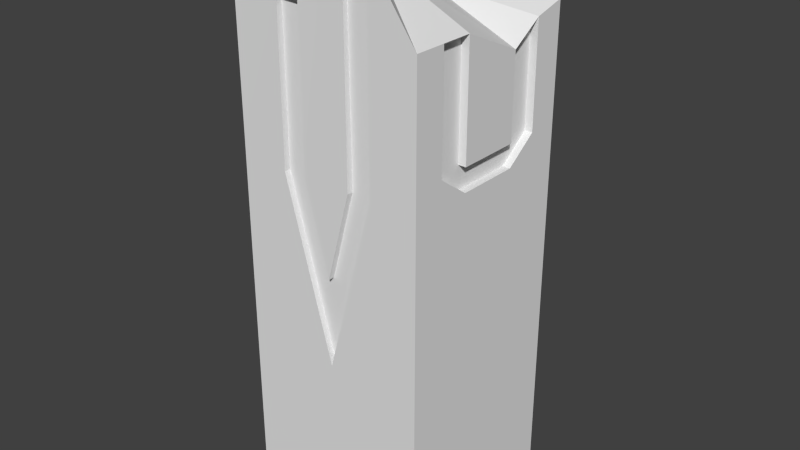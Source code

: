 # Source: pillar1blend.blend  (saved by Blender 2.70.0; exported with 4.5.12 LTS)
import bpy
from mathutils import Matrix  # noqa: F401  (used for matrix-valued properties, if any)

bpy.ops.wm.read_factory_settings(use_empty=True)
scene = bpy.context.scene
scene.name = 'Scene'

# ---- collections
col_collection_1 = bpy.data.collections.new('Collection 1'); scene.collection.children.link(col_collection_1)

# ---- world
world_world = bpy.data.worlds.new('World'); scene.world = world_world
world_world.color = (0.05088, 0.05088, 0.05088)
world_world.use_sun_shadow = False
world_world.sun_shadow_jitter_overblur = 0.0
world_world.cycles.sampling_method = 'MANUAL'
world_world.cycles.sample_map_resolution = 256

# ---- meshes
me_cube_001 = bpy.data.meshes.new('Cube.001')
me_cube_001.from_pydata([(-1.0, -1.0, -1.0), (-1.0, 1.0, -1.0), (1.0, 1.0, -1.0), (1.0, -1.0, -1.0), (-1.0, -1.004, 0.9029), (-1.0, 1.0, 0.867), (1.0, 1.0, 0.8316), (1.0, -1.0, 0.8316), (-1.0, -0.3333, 1.111), (-1.0, 0.3333, 1.0), (-1.0, 0.3333, -1.0), (-1.0, -0.3333, -1.0), (1.0, 0.3333, 0.7247), (1.0, -0.3333, 0.8316), (1.0, -0.3333, -1.0), (1.0, 0.3333, -1.0), (0.0, 1.0, 0.7676), (0.0, 1.0, -1.0), (0.0, -1.0, 1.0), (0.0, -1.0, -1.0), (0.0, -0.3333, -1.0), (0.0, 0.3333, -1.0), (0.0, -0.3333, 1.0), (0.0, 0.3333, 0.8807), (-1.0, -1.0, 0.3287), (-1.0, 1.0, 0.3287), (1.0, 1.0, 0.3287), (1.0, -1.0, 0.3287), (-1.0, -0.3333, 0.3287), (-1.0, 0.3333, 0.3287), (1.0, 0.3333, 0.3287), (1.0, -0.3333, 0.3287), (0.0, 1.0, 0.3287), (0.0, -1.0, 0.3287), (1.0, 0.6667, 0.8011), (1.0, 0.6667, 0.3287), (1.0, -0.6667, 0.8316), (1.0, -0.6667, 0.3287), (-1.0, 0.6667, 0.3287), (-1.0, 0.6667, 1.0), (-1.0, -0.6667, 0.3287), (-1.0, -0.6667, 1.111), (-1.0, -1.0, 0.4147), (-1.0, 1.0, 0.4147), (1.0, 1.0, 0.4147), (1.0, -1.0, 0.4147), (-1.0, -0.3333, 0.4147), (-1.0, 0.3333, 0.4147), (1.0, 0.3333, 0.4147), (1.0, -0.3333, 0.4147), (0.0, 1.0, 0.4147), (0.0, -1.0, 0.4147), (1.0, 0.6667, 0.4147), (1.0, -0.6667, 0.4147), (-1.0, 0.6667, 0.4147), (-1.0, -0.6667, 0.4147), (-0.5, 1.0, 0.3287), (-0.5, 1.0, 0.4147), (0.0, 1.0, -0.3357), (-0.5, 1.0, 0.7676), (0.5, 1.0, 0.3287), (0.5, 1.0, 0.4147), (0.5, 1.0, 0.867), (0.0, 1.0, -0.003498), (-0.25, 1.0, 0.4147), (-0.25, 1.0, 0.3287), (-0.25, 1.0, 0.7676), (0.25, 1.0, 0.3287), (0.25, 1.0, 0.4147), (0.25, 1.0, 0.7676), (-0.5, -1.0, 0.4147), (-0.5, -1.0, 0.9043), (0.0, -1.0, -0.3357), (0.4987, -1.0, 1.085), (0.5, -1.0, 0.4147), (-0.5, -1.0, 0.3287), (0.5, -1.0, 0.3287), (-0.25, -1.0, 0.4147), (0.2487, -1.0, 1.085), (0.25, -1.0, 0.3287), (0.0, -1.0, -0.003498), (-0.25, -1.0, 0.3287), (-0.25, -1.004, 0.9029), (0.25, -1.0, 0.4147), (0.9178, 0.3333, 0.6991), (0.9178, -0.3333, 0.8137), (0.9178, 0.3333, 0.3287), (0.9178, -0.3333, 0.3287), (0.9178, 0.6667, 0.7755), (0.9178, -0.6667, 0.8137), (0.9178, 0.3333, 0.4147), (0.9178, -0.3333, 0.4147), (0.9178, 0.6667, 0.4147), (0.9178, -0.6667, 0.4147), (-0.4999, -0.9359, 0.4147), (-0.4999, -0.9359, 0.9043), (7.838e-05, -0.9359, -0.3357), (0.4987, -0.9516, 1.026), (0.5001, -0.9359, 0.4147), (-0.4999, -0.9359, 0.3287), (0.5001, -0.9359, 0.3287), (-0.2499, -0.9359, 0.4147), (0.2487, -0.9516, 1.026), (0.2501, -0.9359, 0.3287), (7.838e-05, -0.9359, -0.003492), (-0.2499, -0.9359, 0.3287), (-0.2499, -0.9396, 0.9029), (0.2501, -0.9359, 0.4147), (-0.9207, -0.3333, 1.074), (-0.9207, 0.3333, 0.9629), (-0.9207, -0.3333, 0.3287), (-0.9207, 0.3333, 0.3287), (-0.9207, 0.6667, 0.9629), (-0.9207, -0.6667, 1.074), (-0.9207, -0.3333, 0.4147), (-0.9207, 0.3333, 0.4147), (-0.9207, 0.6667, 0.4147), (-0.9207, -0.6667, 0.4147), (-0.5, 0.9232, 0.3287), (-0.5, 0.9232, 0.4147), (0.0, 0.9232, -0.3357), (-0.5, 0.9232, 0.7676), (0.5, 0.9232, 0.3287), (0.5, 0.9232, 0.4147), (0.5, 0.9232, 0.8459), (0.0, 0.9232, -0.003498), (-0.25, 0.9232, 0.4147), (-0.25, 0.9232, 0.3287), (-0.25, 0.9232, 0.7676), (0.25, 0.9232, 0.3287), (0.25, 0.9232, 0.4147), (0.25, 0.9232, 0.7676)], [], [(29, 38, 25, 1, 10), (60, 26, 2, 17, 58), (31, 37, 27, 3, 14), (75, 24, 0, 19, 72), (21, 17, 2, 15), (5, 23, 59), (24, 40, 28, 11, 0), (28, 29, 10, 11), (26, 35, 30, 15, 2), (30, 31, 14, 15), (19, 20, 14, 3), (20, 21, 15, 14), (18, 22, 82), (22, 23, 8), (65, 32, 63), (27, 76, 72, 19, 3), (10, 1, 17, 21), (69, 16, 23), (0, 11, 20, 19), (11, 10, 21, 20), (7, 36, 13, 22), (13, 12, 22), (34, 6, 23), (9, 23, 39), (4, 22, 41), (22, 73, 7), (23, 9, 8), (12, 23, 22), (54, 43, 25, 38), (61, 44, 26, 60), (53, 45, 27, 37), (70, 42, 24, 75), (40, 55, 28), (39, 54, 116, 112), (52, 34, 88, 92), (36, 53, 93, 89), (64, 50, 32, 65), (45, 74, 76, 27), (44, 52, 35, 26), (53, 37, 31), (54, 38, 29), (42, 55, 40, 24), (39, 5, 43, 54), (62, 6, 44, 61), (36, 7, 45, 53), (71, 4, 42, 70), (55, 41, 113, 117), (8, 9, 47, 46), (48, 49, 91, 90), (12, 13, 49, 48), (66, 16, 50, 64), (7, 73, 74, 45), (6, 34, 52, 44), (53, 31, 87, 93), (46, 47, 115, 114), (4, 41, 55, 42), (28, 55, 117, 110), (54, 29, 111, 116), (30, 52, 92, 86), (35, 52, 30), (43, 57, 56, 25), (5, 59, 57, 43), (25, 56, 58, 17, 1), (32, 67, 63), (50, 68, 67, 32), (16, 69, 68, 50), (66, 64, 126, 128), (65, 63, 125, 127), (69, 62, 124, 131), (63, 67, 129, 125), (67, 68, 130, 129), (68, 69, 131, 130), (79, 33, 80), (33, 81, 80), (78, 18, 51, 83), (83, 51, 33, 79), (51, 77, 81, 33), (18, 82, 77, 51), (81, 77, 101, 105), (80, 81, 105, 104), (77, 82, 106, 101), (78, 83, 107, 102), (83, 79, 103, 107), (79, 80, 104, 103), (6, 62, 23), (23, 5, 39), (12, 34, 23), (18, 78, 22), (78, 73, 22), (22, 4, 71), (82, 22, 71), (22, 8, 41), (23, 16, 66), (59, 23, 66), (62, 69, 23), (92, 90, 86), (90, 91, 87, 86), (88, 84, 90, 92), (85, 89, 93, 91), (91, 93, 87), (13, 36, 89, 85), (34, 12, 84, 88), (31, 30, 86, 87), (49, 13, 85, 91), (12, 48, 90, 84), (101, 94, 99, 105), (105, 99, 96, 104), (106, 95, 94, 101), (97, 102, 107, 98), (98, 107, 103, 100), (100, 103, 104, 96), (82, 71, 95, 106), (73, 78, 102, 97), (71, 70, 94, 95), (70, 75, 99, 94), (76, 74, 98, 100), (74, 73, 97, 98), (75, 72, 96, 99), (72, 76, 100, 96), (114, 115, 111, 110), (113, 108, 114, 117), (109, 112, 116, 115), (117, 114, 110), (115, 116, 111), (41, 8, 108, 113), (9, 39, 112, 109), (29, 28, 110, 111), (47, 9, 109, 115), (8, 46, 114, 108), (119, 126, 127, 118), (121, 128, 126, 119), (118, 127, 125, 120), (129, 122, 120, 125), (130, 123, 122, 129), (131, 124, 123, 130), (64, 65, 127, 126), (59, 66, 128, 121), (62, 61, 123, 124), (61, 60, 122, 123), (60, 58, 120, 122), (58, 56, 118, 120), (57, 59, 121, 119), (56, 57, 119, 118)])
_uv = me_cube_001.uv_layers.new(name='UVMap')
_uv.uv.foreach_set('vector', [0.6579, 0.5708, 0.6038, 0.5698, 0.5495, 0.5688, 0.5925, 0.04125, 0.6878, 0.04467, 0.5286, 0.6398, 0.4408, 0.6387, 0.4647, 0.05733, 0.6201, 0.04498, 0.6195, 0.3223, 0.5162, 0.6601, 0.455, 0.6593, 0.3947, 0.6585, 0.407, 0.04414, 0.5165, 0.03713, 0.6461, 0.6146, 0.5653, 0.6134, 0.591, 0.04731, 0.7416, 0.04764, 0.7347, 0.3214, 0.0, 0.0, 1.0, 0.0, 1.0, 1.0, 0.0, 1.0, 0.004516, 0.5536, 0.1029, 0.6971, 0.01523, 0.6233, 0.8723, 0.5746, 0.819, 0.5736, 0.7655, 0.5727, 0.7825, 0.04807, 0.8765, 0.05144, 0.7655, 0.5727, 0.6579, 0.5708, 0.6878, 0.04467, 0.7825, 0.04807, 0.7706, 0.6634, 0.7055, 0.6625, 0.6414, 0.6617, 0.629, 0.02992, 0.7447, 0.02252, 0.6414, 0.6617, 0.5162, 0.6601, 0.5165, 0.03713, 0.629, 0.02992, 0.0, 0.0, 1.0, 0.0, 1.0, 1.0, 0.0, 1.0, 0.0, 0.0, 1.0, 0.0, 1.0, 1.0, 0.0, 1.0, 0.3, 0.7066, 0.1999, 0.7066, 0.2934, 0.6635, 0.1999, 0.7066, 0.1029, 0.6971, 0.2075, 0.5509, 0.6649, 0.6415, 0.6188, 0.6409, 0.6192, 0.4759, 0.8904, 0.6184, 0.8087, 0.6171, 0.7347, 0.3214, 0.7416, 0.04764, 0.8933, 0.04796, 0.0, 0.0, 1.0, 0.0, 1.0, 1.0, 0.0, 1.0, 0.01945, 0.721, 0.01808, 0.6892, 0.1029, 0.6971, 0.0, 0.0, 1.0, 0.0, 1.0, 1.0, 0.0, 1.0, 0.0, 0.0, 1.0, 0.0, 1.0, 1.0, 0.0, 1.0, 0.279, 0.8212, 0.2356, 0.8212, 0.1922, 0.8211, 0.1999, 0.7066, 0.1922, 0.8211, 0.1077, 0.8073, 0.1999, 0.7066, 0.06378, 0.8169, 0.01933, 0.821, 0.1029, 0.6971, 0.09761, 0.5522, 0.1029, 0.6971, 0.04508, 0.5524, 0.1381, 0.6199, 0.2616, 0.6983, 0.1226, 0.6965, 0.1999, 0.7066, 0.3044, 0.7894, 0.279, 0.8212, 0.1029, 0.6971, 0.09761, 0.5522, 0.2075, 0.5509, 0.1077, 0.8073, 0.1029, 0.6971, 0.1999, 0.7066, 0.6011, 0.6089, 0.5463, 0.608, 0.5495, 0.5688, 0.6038, 0.5698, 0.5276, 0.6839, 0.439, 0.6822, 0.4408, 0.6387, 0.5286, 0.6398, 0.4545, 0.7041, 0.3938, 0.703, 0.3947, 0.6585, 0.455, 0.6593, 0.6447, 0.6543, 0.5635, 0.653, 0.5653, 0.6134, 0.6461, 0.6146, 0.819, 0.5736, 0.8182, 0.6125, 0.7655, 0.5727, 0.1894, 0.7815, 0.1929, 0.6825, 0.2103, 0.6831, 0.207, 0.7758, 0.2267, 0.7303, 0.2244, 0.7956, 0.2065, 0.7907, 0.2087, 0.7297, 0.1315, 0.5018, 0.04025, 0.5046, 0.0397, 0.4866, 0.127, 0.4839, 0.6652, 0.6866, 0.6187, 0.6857, 0.6188, 0.6409, 0.6649, 0.6415, 0.8902, 0.6583, 0.8081, 0.657, 0.8087, 0.6171, 0.8904, 0.6184, 0.7724, 0.7099, 0.7069, 0.7087, 0.7055, 0.6625, 0.7706, 0.6634, 0.4545, 0.7041, 0.455, 0.6593, 0.5162, 0.6601, 0.6011, 0.6089, 0.6038, 0.5698, 0.6579, 0.5708, 0.872, 0.6133, 0.8182, 0.6125, 0.819, 0.5736, 0.8723, 0.5746, 0.5813, 0.8945, 0.5285, 0.8259, 0.5463, 0.608, 0.6011, 0.6089, 0.5222, 0.9308, 0.4299, 0.9054, 0.439, 0.6822, 0.5276, 0.6839, 0.4522, 0.9307, 0.3893, 0.9278, 0.3938, 0.703, 0.4545, 0.7041, 0.6364, 0.888, 0.5527, 0.8857, 0.5635, 0.653, 0.6447, 0.6543, 0.131, 0.4845, 0.2833, 0.4798, 0.2757, 0.4974, 0.1315, 0.5018, 0.7532, 0.9536, 0.6395, 0.8949, 0.6557, 0.6098, 0.7642, 0.6116, 0.2156, 0.4766, 0.2075, 0.5915, 0.1742, 0.5915, 0.1823, 0.4766, 0.6457, 0.8786, 0.516, 0.9337, 0.5162, 0.7052, 0.6423, 0.7075, 0.6668, 0.8813, 0.6183, 0.8789, 0.6187, 0.6857, 0.6652, 0.6866, 0.8892, 0.8577, 0.8029, 0.9815, 0.8081, 0.657, 0.8902, 0.6583, 0.782, 0.9461, 0.7133, 0.9252, 0.7069, 0.7087, 0.7724, 0.7099, 0.2744, 0.9377, 0.277, 0.8646, 0.295, 0.8652, 0.2924, 0.9383, 0.1761, 0.6632, 0.1794, 0.5699, 0.1968, 0.5705, 0.1935, 0.6638, 0.8707, 0.847, 0.8113, 0.9538, 0.8182, 0.6125, 0.872, 0.6133, 0.2807, 0.7581, 0.2782, 0.8313, 0.2608, 0.8307, 0.2633, 0.7575, 0.2885, 0.5387, 0.2859, 0.6119, 0.2685, 0.6113, 0.2711, 0.5381, 0.2822, 0.7183, 0.2847, 0.6451, 0.3028, 0.6458, 0.3002, 0.7189, 0.7055, 0.6625, 0.7069, 0.7087, 0.6414, 0.6617, 0.8089, 0.6894, 0.7124, 0.6875, 0.7116, 0.6421, 0.8071, 0.6433, 0.819, 0.948, 0.716, 0.8837, 0.7124, 0.6875, 0.8089, 0.6894, 0.8071, 0.6433, 0.7116, 0.6421, 0.6195, 0.3223, 0.6201, 0.04498, 0.7834, 0.032, 0.6188, 0.6409, 0.5734, 0.6404, 0.6192, 0.4759, 0.6187, 0.6857, 0.5728, 0.6848, 0.5734, 0.6404, 0.6188, 0.6409, 0.6183, 0.8789, 0.5705, 0.8766, 0.5728, 0.6848, 0.6187, 0.6857, 0.1222, 0.4766, 0.1141, 0.5624, 0.08298, 0.5623, 0.09113, 0.4766, 0.1141, 0.5971, 0.1141, 0.7315, 0.08299, 0.7315, 0.08297, 0.5971, 0.1141, 0.7315, 0.1141, 0.8373, 0.1014, 0.8411, 0.09512, 0.7373, 0.1166, 0.7315, 0.1165, 0.5971, 0.1476, 0.5971, 0.1476, 0.7315, 0.1165, 0.5971, 0.1165, 0.5623, 0.1476, 0.5624, 0.1476, 0.5971, 0.1165, 0.5623, 0.1247, 0.4766, 0.1558, 0.4766, 0.1476, 0.5624, 0.7679, 0.6165, 0.7272, 0.6159, 0.731, 0.4659, 0.7272, 0.6159, 0.6866, 0.6153, 0.731, 0.4659, 0.7603, 0.9805, 0.7191, 0.9372, 0.7262, 0.6557, 0.7671, 0.6563, 0.7671, 0.6563, 0.7262, 0.6557, 0.7272, 0.6159, 0.7679, 0.6165, 0.7262, 0.6557, 0.6854, 0.655, 0.6866, 0.6153, 0.7272, 0.6159, 0.7191, 0.9372, 0.6783, 0.8884, 0.6854, 0.655, 0.7262, 0.6557, 0.1737, 0.5541, 0.1735, 0.5889, 0.1476, 0.5888, 0.1478, 0.554, 0.1823, 0.4767, 0.1737, 0.5541, 0.1478, 0.554, 0.1564, 0.4766, 0.1735, 0.5889, 0.1742, 0.7863, 0.1483, 0.7862, 0.1476, 0.5888, 0.09111, 0.4766, 0.08295, 0.6905, 0.05705, 0.6905, 0.06339, 0.4433, 0.08295, 0.6905, 0.08295, 0.7253, 0.05704, 0.7253, 0.05705, 0.6905, 0.08295, 0.7253, 0.08297, 0.8597, 0.05707, 0.8597, 0.05704, 0.7253, 0.01933, 0.821, 0.01407, 0.7625, 0.1029, 0.6971, 0.1029, 0.6971, 0.004516, 0.5536, 0.04508, 0.5524, 0.1077, 0.8073, 0.06378, 0.8169, 0.1029, 0.6971, 0.3, 0.7066, 0.3065, 0.7522, 0.1999, 0.7066, 0.3065, 0.7522, 0.3044, 0.7894, 0.1999, 0.7066, 0.1999, 0.7066, 0.2991, 0.5526, 0.2949, 0.6275, 0.2934, 0.6635, 0.1999, 0.7066, 0.2949, 0.6275, 0.1999, 0.7066, 0.2075, 0.5509, 0.2644, 0.5507, 0.1029, 0.6971, 0.01808, 0.6892, 0.01667, 0.6566, 0.01523, 0.6233, 0.1029, 0.6971, 0.01667, 0.6566, 0.01407, 0.7625, 0.01945, 0.721, 0.1029, 0.6971, 0.1875, 0.8382, 0.1052, 0.5153, 0.1885, 0.494, 0.2993, 0.5544, 0.2993, 0.8241, 0.2645, 0.8241, 0.2645, 0.5544, 0.2799, 0.8171, 0.08504, 0.7724, 0.08504, 0.6061, 0.2799, 0.6061, 0.2969, 0.9014, 0.006913, 0.9014, 0.006913, 0.5543, 0.2969, 0.5543, 0.2993, 0.8241, 0.281, 0.9665, 0.2645, 0.8241, 0.2075, 0.7215, 0.2075, 0.8074, 0.1742, 0.8018, 0.1742, 0.7159, 0.2244, 0.7956, 0.2232, 0.8293, 0.2053, 0.8244, 0.2065, 0.7907, 0.277, 0.8646, 0.2822, 0.7183, 0.3002, 0.7189, 0.295, 0.8652, 0.2075, 0.5915, 0.2075, 0.7215, 0.1742, 0.7159, 0.1742, 0.5915, 0.1144, 0.8569, 0.1144, 0.7315, 0.1476, 0.7315, 0.1476, 0.8465, 0.08237, 0.6939, 0.009158, 0.6939, 0.009157, 0.6688, 0.08237, 0.6688, 0.08237, 0.6688, 0.009157, 0.6688, 0.1556, 0.4742, 0.1556, 0.5715, 0.08238, 0.8369, 0.009157, 0.8373, 0.009158, 0.6939, 0.08237, 0.6939, 0.3016, 0.873, 0.2284, 0.873, 0.2288, 0.6939, 0.302, 0.6939, 0.302, 0.6939, 0.2288, 0.6939, 0.2288, 0.6687, 0.302, 0.6687, 0.302, 0.6687, 0.2288, 0.6687, 0.1556, 0.5715, 0.1556, 0.4742, 0.259, 0.662, 0.2605, 0.7168, 0.2516, 0.717, 0.2501, 0.6623, 0.2837, 0.4972, 0.2855, 0.5519, 0.2689, 0.5524, 0.2671, 0.4977, 0.2075, 0.9212, 0.2075, 0.7231, 0.2334, 0.7231, 0.2334, 0.9212, 0.2075, 0.7231, 0.2075, 0.6883, 0.2334, 0.6883, 0.2334, 0.7231, 0.02591, 0.6883, 0.02591, 0.7231, 3.761e-06, 0.7231, 0.0, 0.6883, 0.02591, 0.7231, 0.02594, 0.994, 0.006358, 0.9704, 3.761e-06, 0.7231, 0.2075, 0.6883, 0.2156, 0.4766, 0.2415, 0.4766, 0.2334, 0.6883, 0.03408, 0.4766, 0.02591, 0.6883, 0.0, 0.6883, 0.008171, 0.4766, 0.1541, 0.7537, 0.1592, 0.6074, 0.1781, 0.6081, 0.1729, 0.7543, 0.006875, 0.8217, 0.009458, 0.7486, 0.1541, 0.7537, 0.1515, 0.8268, 0.2535, 0.8236, 0.0778, 0.8236, 0.0778, 0.5345, 0.2535, 0.5345, 0.1515, 0.8268, 0.1541, 0.7537, 0.1729, 0.7543, 0.1592, 0.6074, 0.1618, 0.5343, 0.1781, 0.6081, 0.1703, 0.8275, 0.172, 0.7808, 0.1896, 0.7752, 0.188, 0.8218, 0.1877, 0.8281, 0.1894, 0.7815, 0.207, 0.7758, 0.2054, 0.8224, 0.2859, 0.6119, 0.2807, 0.7581, 0.2633, 0.7575, 0.2685, 0.6113, 0.1547, 0.4664, 0.2828, 0.4625, 0.2752, 0.4801, 0.1552, 0.4837, 0.172, 0.7808, 0.1761, 0.6632, 0.1935, 0.6638, 0.1896, 0.7752, 0.04606, 0.8006, 0.1007, 0.8032, 0.09984, 0.822, 0.04515, 0.8194, 0.04975, 0.7234, 0.1044, 0.726, 0.1007, 0.8032, 0.04606, 0.8006, 0.04515, 0.8194, 0.09984, 0.822, 0.151, 0.8973, 0.1476, 0.9699, 0.2092, 0.8273, 0.2639, 0.8299, 0.1476, 0.9699, 0.151, 0.8973, 0.2101, 0.8085, 0.2648, 0.8111, 0.2639, 0.8299, 0.2092, 0.8273, 0.2138, 0.7313, 0.2693, 0.7167, 0.2648, 0.8111, 0.2101, 0.8085, 0.1141, 0.5624, 0.1141, 0.5971, 0.08297, 0.5971, 0.08298, 0.5623, 0.1929, 0.6825, 0.1948, 0.6277, 0.2056, 0.628, 0.2036, 0.6829, 0.2334, 0.906, 0.2334, 0.7231, 0.2645, 0.7231, 0.2645, 0.8975, 0.2334, 0.7231, 0.2334, 0.6883, 0.2645, 0.6883, 0.2645, 0.7231, 0.2334, 0.6883, 0.2416, 0.4766, 0.2727, 0.4766, 0.2645, 0.6883, 0.06518, 0.4766, 0.05702, 0.6883, 0.02594, 0.6884, 0.0341, 0.4766, 0.05702, 0.7231, 0.05704, 0.8659, 0.02597, 0.8659, 0.02595, 0.7231, 0.05702, 0.6883, 0.05702, 0.7231, 0.02595, 0.7231, 0.02594, 0.6884])
me_cube_001.use_remesh_preserve_volume = False
me_cube_001.use_remesh_preserve_attributes = False
me_cube_001.use_mirror_vertex_groups = False
me_cube_001.update()

# ---- objects
ob_cube = bpy.data.objects.new('Cube', me_cube_001)

# ---- transforms, parenting, visibility, modifiers, constraints
ob_cube.location = (0.0, 0.0, 2.786)
ob_cube.scale = (1.0, 1.0, 2.795)
ob_cube.lineart.crease_threshold = 0.0

# ---- collection membership
col_collection_1.objects.link(ob_cube)

# ---- scene / render settings (as saved in the file)
scene.frame_start = 1; scene.frame_end = 250; scene.frame_set(1)
scene.render.engine = 'BLENDER_EEVEE_NEXT'
scene.render.resolution_percentage = 50
scene.render.dither_intensity = 0.0
scene.cycles.use_denoising = False
scene.cycles.samples = 10
scene.cycles.sampling_pattern = 'TABULATED_SOBOL'
scene.cycles.light_sampling_threshold = 0.0
scene.cycles.use_adaptive_sampling = False
scene.cycles.use_light_tree = False
scene.cycles.blur_glossy = 0.0
scene.cycles.volume_bounces = 1
scene.cycles.pixel_filter_type = 'GAUSSIAN'
scene.cycles.sample_clamp_indirect = 0.0
scene.view_settings.view_transform = 'Standard'
bpy.context.view_layer.update()

# ---- added for rendering (the .blend has no active camera and no usable light): camera, sun
cam_auto = bpy.data.cameras.new('AutoCamera')
cam_auto.lens = 50.0
cam_auto.sensor_width = 36.0
cam_auto.clip_end = 1000.0
ob_auto_camera = bpy.data.objects.new('AutoCamera', cam_auto)
scene.collection.objects.link(ob_auto_camera)
ob_auto_camera.location = (6.05382, -7.26642, 7.78393)
ob_auto_camera.rotation_euler = (1.09748, -7.21219e-08, 0.694738)
scene.camera = ob_auto_camera
light_auto_sun = bpy.data.lights.new('AutoSun', 'SUN')
light_auto_sun.energy = 3.0
light_auto_sun.angle = 0.0523599
ob_auto_sun = bpy.data.objects.new('AutoSun', light_auto_sun)
scene.collection.objects.link(ob_auto_sun)
ob_auto_sun.rotation_euler = (0.872665, 0.174533, 0.523599)
bpy.context.view_layer.update()
